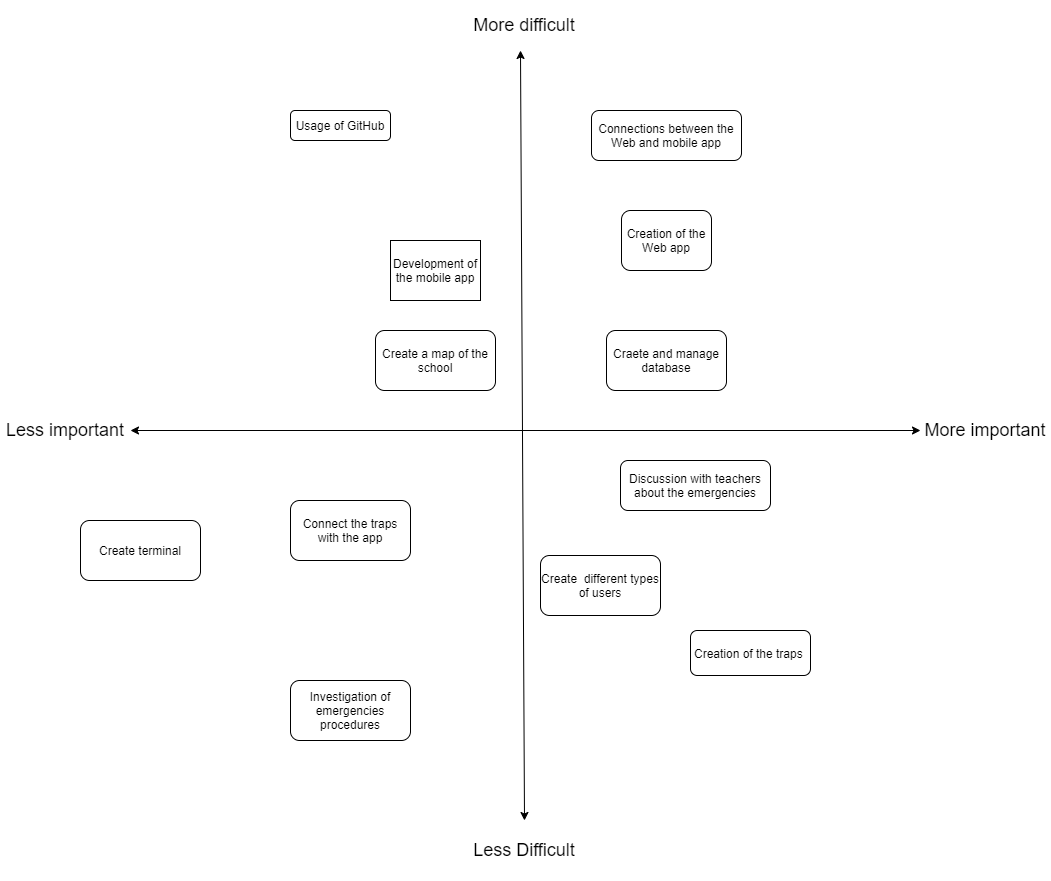

The diagram above was exported from draw.io. Its source (the exported page's mxGraphModel, read from the mxfile embedded in the PNG):
<mxGraphModel dx="2557" dy="2141" grid="1" gridSize="10" guides="1" tooltips="1" connect="1" arrows="1" fold="1" page="1" pageScale="1" pageWidth="827" pageHeight="1169" math="0" shadow="0">
  <root>
    <mxCell id="0" />
    <mxCell id="1" parent="0" />
    <mxCell id="73VceILB5KjBlr0sC1qX-1" value="Development of the mobile app" style="rounded=0;whiteSpace=wrap;html=1;" parent="1" vertex="1">
      <mxGeometry x="280" y="210" width="90" height="60" as="geometry" />
    </mxCell>
    <mxCell id="73VceILB5KjBlr0sC1qX-2" value="" style="endArrow=classic;startArrow=classic;html=1;" parent="1" edge="1">
      <mxGeometry width="50" height="50" relative="1" as="geometry">
        <mxPoint x="414" y="790" as="sourcePoint" />
        <mxPoint x="410" y="20" as="targetPoint" />
      </mxGeometry>
    </mxCell>
    <mxCell id="73VceILB5KjBlr0sC1qX-3" value="" style="endArrow=classic;startArrow=classic;html=1;" parent="1" edge="1">
      <mxGeometry width="50" height="50" relative="1" as="geometry">
        <mxPoint x="20" y="400" as="sourcePoint" />
        <mxPoint x="810" y="400" as="targetPoint" />
      </mxGeometry>
    </mxCell>
    <mxCell id="TNsW_N24bn4aeccuZANe-1" value="&lt;font style=&quot;font-size: 18px&quot;&gt;Less Difficult&lt;/font&gt;" style="text;html=1;strokeColor=none;fillColor=none;align=center;verticalAlign=middle;whiteSpace=wrap;rounded=0;" parent="1" vertex="1">
      <mxGeometry x="347" y="790" width="134" height="60" as="geometry" />
    </mxCell>
    <mxCell id="TNsW_N24bn4aeccuZANe-2" value="&lt;font style=&quot;font-size: 18px&quot;&gt;More difficult&lt;/font&gt;" style="text;html=1;strokeColor=none;fillColor=none;align=center;verticalAlign=middle;whiteSpace=wrap;rounded=0;" parent="1" vertex="1">
      <mxGeometry x="351" y="-30" width="126" height="50" as="geometry" />
    </mxCell>
    <mxCell id="TNsW_N24bn4aeccuZANe-3" value="&lt;font style=&quot;font-size: 18px&quot;&gt;Less important&lt;/font&gt;" style="text;html=1;strokeColor=none;fillColor=none;align=center;verticalAlign=middle;whiteSpace=wrap;rounded=0;" parent="1" vertex="1">
      <mxGeometry x="-110" y="380" width="130" height="40" as="geometry" />
    </mxCell>
    <mxCell id="TNsW_N24bn4aeccuZANe-4" value="&lt;font style=&quot;font-size: 18px&quot;&gt;More important&lt;/font&gt;" style="text;html=1;strokeColor=none;fillColor=none;align=center;verticalAlign=middle;whiteSpace=wrap;rounded=0;" parent="1" vertex="1">
      <mxGeometry x="810" y="380" width="130" height="40" as="geometry" />
    </mxCell>
    <mxCell id="Mnxmqo_nGOZgj40QV_AZ-1" value="Connections between the Web and mobile app" style="rounded=1;whiteSpace=wrap;html=1;" vertex="1" parent="1">
      <mxGeometry x="481" y="80" width="150" height="50" as="geometry" />
    </mxCell>
    <mxCell id="Mnxmqo_nGOZgj40QV_AZ-2" value="Creation of the Web app" style="rounded=1;whiteSpace=wrap;html=1;" vertex="1" parent="1">
      <mxGeometry x="511" y="180" width="90" height="60" as="geometry" />
    </mxCell>
    <mxCell id="Mnxmqo_nGOZgj40QV_AZ-3" value="Creation of the traps&amp;nbsp;" style="rounded=1;whiteSpace=wrap;html=1;" vertex="1" parent="1">
      <mxGeometry x="580" y="600" width="120" height="45" as="geometry" />
    </mxCell>
    <mxCell id="Mnxmqo_nGOZgj40QV_AZ-4" value="Discussion with teachers about the emergencies" style="rounded=1;whiteSpace=wrap;html=1;" vertex="1" parent="1">
      <mxGeometry x="510" y="430" width="150" height="50" as="geometry" />
    </mxCell>
    <mxCell id="Mnxmqo_nGOZgj40QV_AZ-5" value="Connect the traps with the app" style="rounded=1;whiteSpace=wrap;html=1;" vertex="1" parent="1">
      <mxGeometry x="180" y="470" width="120" height="60" as="geometry" />
    </mxCell>
    <mxCell id="lozYPO-lufpdqtAhqHGE-1" value="Create&amp;nbsp; different types of users" style="rounded=1;whiteSpace=wrap;html=1;" vertex="1" parent="1">
      <mxGeometry x="430" y="525" width="120" height="60" as="geometry" />
    </mxCell>
    <mxCell id="lozYPO-lufpdqtAhqHGE-3" value="Investigation of emergencies procedures" style="rounded=1;whiteSpace=wrap;html=1;" vertex="1" parent="1">
      <mxGeometry x="180" y="650" width="120" height="60" as="geometry" />
    </mxCell>
    <mxCell id="lozYPO-lufpdqtAhqHGE-4" value="Create terminal" style="rounded=1;whiteSpace=wrap;html=1;" vertex="1" parent="1">
      <mxGeometry x="-30" y="490" width="120" height="60" as="geometry" />
    </mxCell>
    <mxCell id="WXi9WlI9tk9oJ_wqu22M-1" value="Usage of GitHub" style="rounded=1;whiteSpace=wrap;html=1;" vertex="1" parent="1">
      <mxGeometry x="180" y="80" width="100" height="30" as="geometry" />
    </mxCell>
    <mxCell id="lozYPO-lufpdqtAhqHGE-5" value="Craete and manage database" style="rounded=1;whiteSpace=wrap;html=1;" vertex="1" parent="1">
      <mxGeometry x="496" y="300" width="120" height="60" as="geometry" />
    </mxCell>
    <mxCell id="lozYPO-lufpdqtAhqHGE-6" value="Create a map of the school" style="rounded=1;whiteSpace=wrap;html=1;" vertex="1" parent="1">
      <mxGeometry x="265" y="300" width="120" height="60" as="geometry" />
    </mxCell>
  </root>
</mxGraphModel>